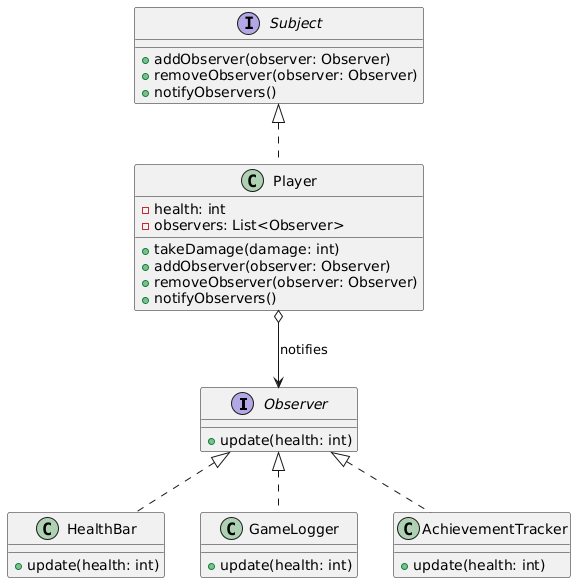

The diagram above was rendered by PlantUML. Its source (embedded in the PNG):
@startuml
interface Observer {
    +update(health: int)
}

interface Subject {
    +addObserver(observer: Observer)
    +removeObserver(observer: Observer)
    +notifyObservers()
}

class Player {
    -health: int
    -observers: List<Observer>
    +takeDamage(damage: int)
    +addObserver(observer: Observer)
    +removeObserver(observer: Observer)
    +notifyObservers()
}

class HealthBar {
    +update(health: int)
}

class GameLogger {
    +update(health: int)
}

class AchievementTracker {
    +update(health: int)
}

Subject <|.. Player
Observer <|.. HealthBar
Observer <|.. GameLogger
Observer <|.. AchievementTracker

Player o--> Observer : notifies
@enduml